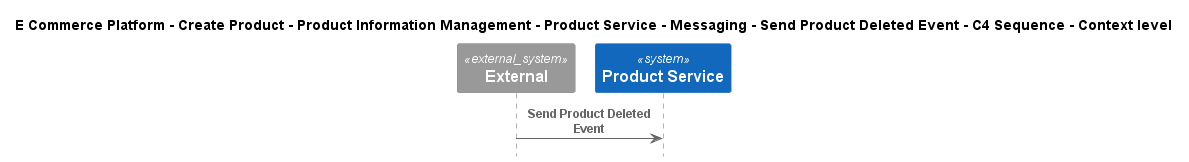

The diagram above was rendered by PlantUML. Its source (embedded in the PNG):
@startuml
!include ..\..\..\..\..\..\..\..\..\.c4s\C4_Sequence.puml

title E Commerce Platform - Create Product - Product Information Management - Product Service - Messaging - Send Product Deleted Event - C4 Sequence - Context level

System_Ext(C4InterFlow.SoftwareSystems.ExternalSystem, "External", "")
System(ECommercePlatform.CreateProduct.ProductInformationManagement.SoftwareSystems.ProductService, "Product Service", "")

Rel(C4InterFlow.SoftwareSystems.ExternalSystem, ECommercePlatform.CreateProduct.ProductInformationManagement.SoftwareSystems.ProductService, "Send Product Deleted Event")


@enduml